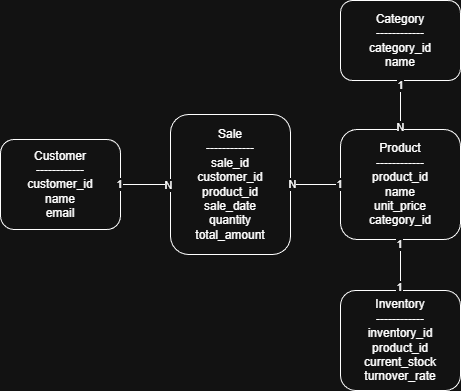

The diagram above was exported from draw.io. Its source (the exported page's mxGraphModel, read from the mxfile embedded in the PNG):
<mxGraphModel dx="1255" dy="688" grid="1" gridSize="10" guides="1" tooltips="1" connect="1" arrows="1" fold="1" page="1" pageScale="1" pageWidth="827" pageHeight="1169" math="0" shadow="0">
  <root>
    <mxCell id="0" />
    <mxCell id="1" parent="0" />
    <mxCell id="05-m4kgqX8J4Sf3g8Ivm-1" parent="1" style="rounded=1;whiteSpace=wrap;html=1;" value="&lt;div&gt;Customer&lt;/div&gt;&lt;div&gt;------------&lt;/div&gt;&lt;div&gt;customer_id&lt;/div&gt;&lt;div&gt;name&lt;/div&gt;&lt;div&gt;email&lt;/div&gt;" vertex="1">
      <mxGeometry height="90" width="120" x="160" y="229" as="geometry" />
    </mxCell>
    <mxCell id="05-m4kgqX8J4Sf3g8Ivm-3" parent="1" style="rounded=1;whiteSpace=wrap;html=1;fillColor=default;gradientColor=none;" value="&lt;div&gt;Sale&lt;/div&gt;&lt;div&gt;------------&lt;/div&gt;&lt;div&gt;sale_id&lt;/div&gt;&lt;div&gt;customer_id&lt;/div&gt;&lt;div&gt;product_id&lt;/div&gt;&lt;div&gt;sale_date&lt;/div&gt;&lt;div&gt;quantity&lt;/div&gt;&lt;div&gt;total_amount&lt;/div&gt;" vertex="1">
      <mxGeometry height="140" width="120" x="330" y="204" as="geometry" />
    </mxCell>
    <mxCell id="05-m4kgqX8J4Sf3g8Ivm-4" parent="1" style="rounded=1;whiteSpace=wrap;html=1;" value="&lt;div&gt;Product&lt;/div&gt;&lt;div&gt;------------&lt;/div&gt;&lt;div&gt;product_id&lt;/div&gt;&lt;div&gt;name&lt;/div&gt;&lt;div&gt;unit_price&lt;/div&gt;&lt;div&gt;category_id&lt;/div&gt;" vertex="1">
      <mxGeometry height="110" width="120" x="500" y="219" as="geometry" />
    </mxCell>
    <mxCell id="05-m4kgqX8J4Sf3g8Ivm-5" parent="1" style="rounded=1;whiteSpace=wrap;html=1;" value="&lt;div&gt;Category&lt;/div&gt;&lt;div&gt;------------&lt;/div&gt;&lt;div&gt;category_id&lt;/div&gt;&lt;div&gt;name&lt;/div&gt;" vertex="1">
      <mxGeometry height="80" width="120" x="500" y="90" as="geometry" />
    </mxCell>
    <mxCell id="05-m4kgqX8J4Sf3g8Ivm-6" parent="1" style="rounded=1;whiteSpace=wrap;html=1;" value="&lt;div&gt;Inventory&lt;/div&gt;&lt;div&gt;------------&lt;/div&gt;&lt;div&gt;inventory_id&lt;/div&gt;&lt;div&gt;product_id&lt;/div&gt;&lt;div&gt;current_stock&lt;/div&gt;&lt;div&gt;turnover_rate&lt;/div&gt;" vertex="1">
      <mxGeometry height="100" width="120" x="500" y="380" as="geometry" />
    </mxCell>
    <mxCell id="mHzeUAJ6ZepgVoSJQy2y-1" edge="1" parent="1" source="05-m4kgqX8J4Sf3g8Ivm-4" style="endArrow=none;html=1;rounded=0;entryX=0.5;entryY=1;entryDx=0;entryDy=0;exitX=0.5;exitY=0;exitDx=0;exitDy=0;" target="05-m4kgqX8J4Sf3g8Ivm-5" value="">
      <mxGeometry height="50" relative="1" width="50" as="geometry">
        <mxPoint x="480" y="324" as="sourcePoint" />
        <mxPoint x="530" y="274" as="targetPoint" />
      </mxGeometry>
    </mxCell>
    <mxCell id="mHzeUAJ6ZepgVoSJQy2y-14" connectable="0" parent="mHzeUAJ6ZepgVoSJQy2y-1" style="edgeLabel;html=1;align=center;verticalAlign=middle;resizable=0;points=[];" value="1" vertex="1">
      <mxGeometry relative="1" x="0.0194" y="-1" as="geometry">
        <mxPoint x="-1" y="-20" as="offset" />
      </mxGeometry>
    </mxCell>
    <mxCell id="mHzeUAJ6ZepgVoSJQy2y-15" connectable="0" parent="mHzeUAJ6ZepgVoSJQy2y-1" style="edgeLabel;html=1;align=center;verticalAlign=middle;resizable=0;points=[];" value="N" vertex="1">
      <mxGeometry relative="1" x="-0.678" as="geometry">
        <mxPoint y="6" as="offset" />
      </mxGeometry>
    </mxCell>
    <mxCell id="mHzeUAJ6ZepgVoSJQy2y-4" edge="1" parent="1" source="05-m4kgqX8J4Sf3g8Ivm-1" style="endArrow=none;html=1;rounded=0;entryX=0;entryY=0.5;entryDx=0;entryDy=0;" target="05-m4kgqX8J4Sf3g8Ivm-3" value="">
      <mxGeometry height="50" relative="1" width="50" as="geometry">
        <mxPoint x="280" y="334" as="sourcePoint" />
        <mxPoint x="310" y="224" as="targetPoint" />
      </mxGeometry>
    </mxCell>
    <mxCell id="mHzeUAJ6ZepgVoSJQy2y-10" connectable="0" parent="mHzeUAJ6ZepgVoSJQy2y-4" style="edgeLabel;html=1;align=center;verticalAlign=middle;resizable=0;points=[];" value="1" vertex="1">
      <mxGeometry relative="1" x="-0.52" y="-3" as="geometry">
        <mxPoint x="-13" y="-3" as="offset" />
      </mxGeometry>
    </mxCell>
    <mxCell id="mHzeUAJ6ZepgVoSJQy2y-11" connectable="0" parent="mHzeUAJ6ZepgVoSJQy2y-4" style="edgeLabel;html=1;align=center;verticalAlign=middle;resizable=0;points=[];" value="N" vertex="1">
      <mxGeometry relative="1" x="0.44" y="-1" as="geometry">
        <mxPoint x="11" as="offset" />
      </mxGeometry>
    </mxCell>
    <mxCell id="mHzeUAJ6ZepgVoSJQy2y-5" edge="1" parent="1" source="05-m4kgqX8J4Sf3g8Ivm-3" style="endArrow=none;html=1;rounded=0;entryX=0;entryY=0.5;entryDx=0;entryDy=0;" target="05-m4kgqX8J4Sf3g8Ivm-4" value="">
      <mxGeometry height="50" relative="1" width="50" as="geometry">
        <mxPoint x="450" y="334" as="sourcePoint" />
        <mxPoint x="500" y="194" as="targetPoint" />
      </mxGeometry>
    </mxCell>
    <mxCell id="mHzeUAJ6ZepgVoSJQy2y-12" connectable="0" parent="mHzeUAJ6ZepgVoSJQy2y-5" style="edgeLabel;html=1;align=center;verticalAlign=middle;resizable=0;points=[];" value="N" vertex="1">
      <mxGeometry relative="1" x="-0.5044" as="geometry">
        <mxPoint x="-11" as="offset" />
      </mxGeometry>
    </mxCell>
    <mxCell id="mHzeUAJ6ZepgVoSJQy2y-13" connectable="0" parent="mHzeUAJ6ZepgVoSJQy2y-5" style="edgeLabel;html=1;align=center;verticalAlign=middle;resizable=0;points=[];" value="1" vertex="1">
      <mxGeometry relative="1" x="0.2844" as="geometry">
        <mxPoint x="17" as="offset" />
      </mxGeometry>
    </mxCell>
    <mxCell id="mHzeUAJ6ZepgVoSJQy2y-6" edge="1" parent="1" source="05-m4kgqX8J4Sf3g8Ivm-6" style="endArrow=none;html=1;rounded=0;entryX=0.5;entryY=1;entryDx=0;entryDy=0;exitX=0.5;exitY=0;exitDx=0;exitDy=0;" target="05-m4kgqX8J4Sf3g8Ivm-4" value="">
      <mxGeometry height="50" relative="1" width="50" as="geometry">
        <mxPoint x="560" y="334" as="sourcePoint" />
        <mxPoint x="580" y="304" as="targetPoint" />
      </mxGeometry>
    </mxCell>
    <mxCell id="mHzeUAJ6ZepgVoSJQy2y-16" connectable="0" parent="mHzeUAJ6ZepgVoSJQy2y-6" style="edgeLabel;html=1;align=center;verticalAlign=middle;resizable=0;points=[];" value="1" vertex="1">
      <mxGeometry relative="1" x="-0.2447" as="geometry">
        <mxPoint x="-1" y="16" as="offset" />
      </mxGeometry>
    </mxCell>
    <mxCell id="mHzeUAJ6ZepgVoSJQy2y-17" connectable="0" parent="mHzeUAJ6ZepgVoSJQy2y-6" style="edgeLabel;html=1;align=center;verticalAlign=middle;resizable=0;points=[];" value="1" vertex="1">
      <mxGeometry relative="1" x="0.7284" as="geometry">
        <mxPoint x="-1" y="-3" as="offset" />
      </mxGeometry>
    </mxCell>
  </root>
</mxGraphModel>